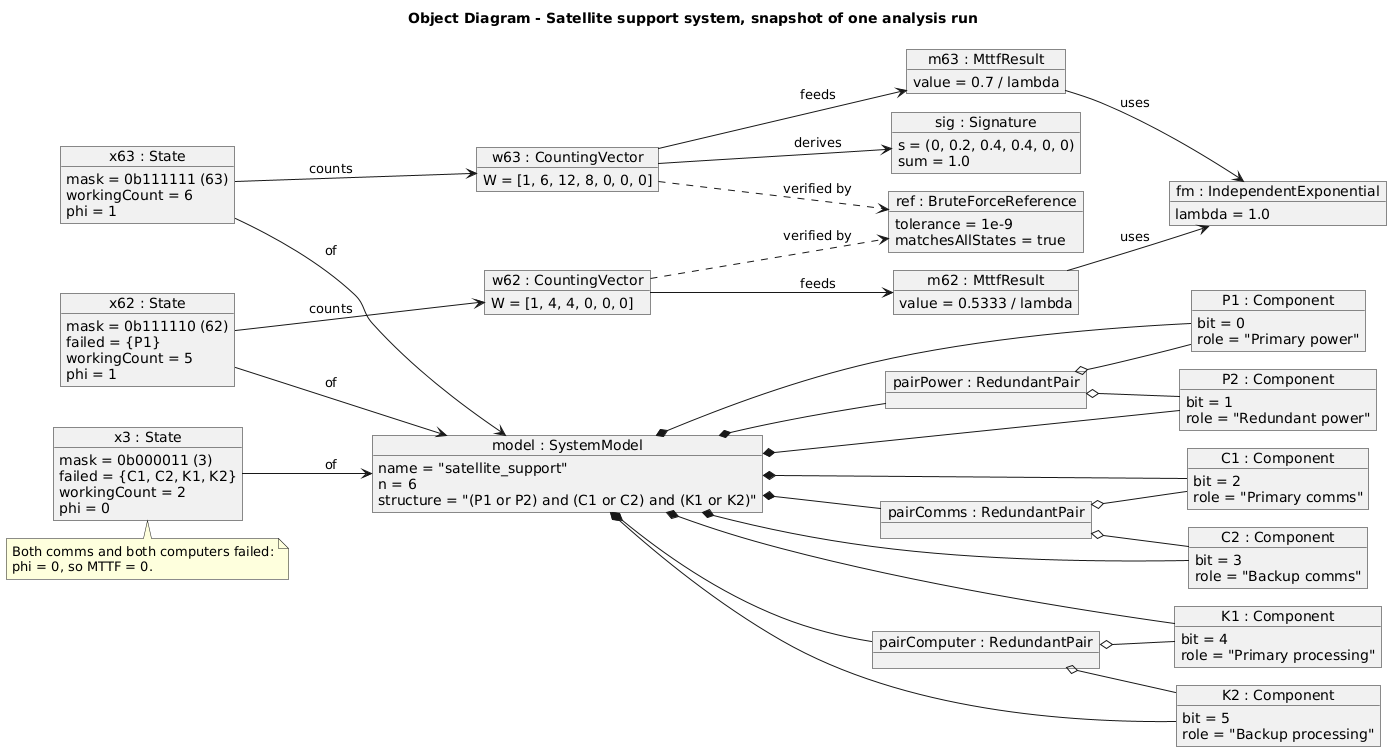

The diagram above was rendered by PlantUML. Its source (embedded in the PNG):
@startuml object
!pragma layout smetana
title Object Diagram - Satellite support system, snapshot of one analysis run
left to right direction

object "model : SystemModel" as model {
  name = "satellite_support"
  n = 6
  structure = "(P1 or P2) and (C1 or C2) and (K1 or K2)"
}

object "P1 : Component" as P1 {
  bit = 0
  role = "Primary power"
}
object "P2 : Component" as P2 {
  bit = 1
  role = "Redundant power"
}
object "C1 : Component" as C1 {
  bit = 2
  role = "Primary comms"
}
object "C2 : Component" as C2 {
  bit = 3
  role = "Backup comms"
}
object "K1 : Component" as K1 {
  bit = 4
  role = "Primary processing"
}
object "K2 : Component" as K2 {
  bit = 5
  role = "Backup processing"
}

object "pairPower : RedundantPair" as pp
object "pairComms : RedundantPair" as pc
object "pairComputer : RedundantPair" as pk

object "x63 : State" as x63 {
  mask = 0b111111 (63)
  workingCount = 6
  phi = 1
}
object "w63 : CountingVector" as w63 {
  W = [1, 6, 12, 8, 0, 0, 0]
}
object "sig : Signature" as sig {
  s = (0, 0.2, 0.4, 0.4, 0, 0)
  sum = 1.0
}

object "x62 : State" as x62 {
  mask = 0b111110 (62)
  failed = {P1}
  workingCount = 5
  phi = 1
}
object "w62 : CountingVector" as w62 {
  W = [1, 4, 4, 0, 0, 0]
}

object "x3 : State" as x3 {
  mask = 0b000011 (3)
  failed = {C1, C2, K1, K2}
  workingCount = 2
  phi = 0
}

object "fm : IndependentExponential" as fm {
  lambda = 1.0
}
object "m63 : MttfResult" as m63 {
  value = 0.7 / lambda
}
object "m62 : MttfResult" as m62 {
  value = 0.5333 / lambda
}
object "ref : BruteForceReference" as ref {
  tolerance = 1e-9
  matchesAllStates = true
}

model *-- P1
model *-- P2
model *-- C1
model *-- C2
model *-- K1
model *-- K2
model *-- pp
model *-- pc
model *-- pk

pp o-- P1
pp o-- P2
pc o-- C1
pc o-- C2
pk o-- K1
pk o-- K2

x63 --> model : of
x62 --> model : of
x3 --> model : of
x63 --> w63 : counts
x62 --> w62 : counts
w63 --> sig : derives
w63 --> m63 : feeds
w62 --> m62 : feeds
m63 --> fm : uses
m62 --> fm : uses
w63 ..> ref : verified by
w62 ..> ref : verified by

note bottom of x3
  Both comms and both computers failed:
  phi = 0, so MTTF = 0.
end note
@enduml